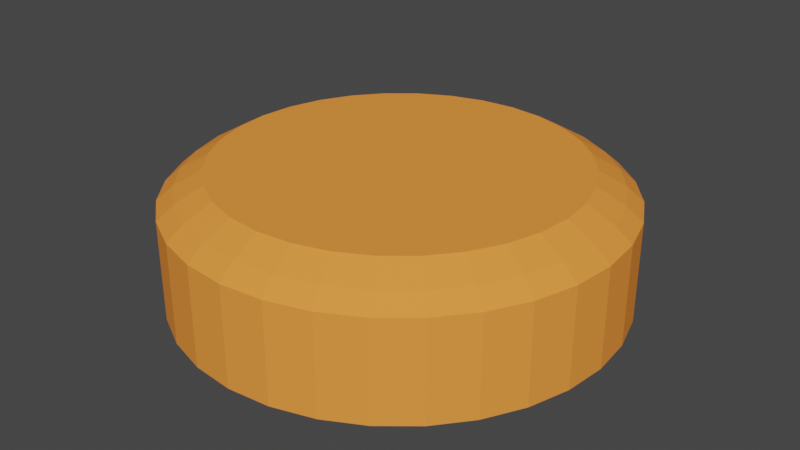 # Source: 2-_Bun.Top.blend  (saved by Blender 2.90.8; exported with 4.5.12 LTS)
import bpy
from mathutils import Matrix  # noqa: F401  (used for matrix-valued properties, if any)

bpy.ops.wm.read_factory_settings(use_empty=True)
scene = bpy.context.scene
scene.name = 'Scene'

# ---- collections
col_collection = bpy.data.collections.new('Collection'); scene.collection.children.link(col_collection)

# ---- materials (node trees are filled in below, after node groups)
mat_material_000 = bpy.data.materials.new('Material.000')
mat_material_000.use_transparent_shadow = False
mat_material_001 = bpy.data.materials.new('Material.001')
mat_material_001.use_transparent_shadow = False

# ---- material node trees
mat_material_000.use_nodes = True; mat_material_000.node_tree.nodes.clear()
_N = mat_material_000.node_tree.nodes; _L = mat_material_000.node_tree.links
n0 = _N.new('ShaderNodeBsdfPrincipled'); n0.name = 'Principled BSDF'; n0.location = (10, 300)
n0.distribution = 'GGX'
n0.subsurface_method = 'BURLEY'
n0.inputs[0].default_value = (1.0, 0.305, 0.05448, 1.0)
n0.inputs[2].default_value = 1.0
n0.inputs[3].default_value = 1.45
n0.inputs[13].default_value = 0.0
n0.inputs[27].default_value = (0.0, 0.0, 0.0, 1.0)
n0.inputs[28].default_value = 1.0
n1 = _N.new('ShaderNodeOutputMaterial'); n1.name = 'Material Output'; n1.location = (300, 300)
_L.new(n0.outputs[0], n1.inputs[0])
n1.is_active_output = True
mat_material_001.use_nodes = True; mat_material_001.node_tree.nodes.clear()
_N = mat_material_001.node_tree.nodes; _L = mat_material_001.node_tree.links
n0 = _N.new('ShaderNodeBsdfPrincipled'); n0.name = 'Principled BSDF'; n0.location = (10, 300)
n0.distribution = 'GGX'
n0.subsurface_method = 'BURLEY'
n0.inputs[0].default_value = (1.0, 0.7454, 0.1095, 1.0)
n0.inputs[2].default_value = 1.0
n0.inputs[3].default_value = 1.45
n0.inputs[13].default_value = 0.0
n0.inputs[27].default_value = (0.0, 0.0, 0.0, 1.0)
n0.inputs[28].default_value = 1.0
n1 = _N.new('ShaderNodeOutputMaterial'); n1.name = 'Material Output'; n1.location = (300, 300)
_L.new(n0.outputs[0], n1.inputs[0])
n1.is_active_output = True

# ---- world
world_world = bpy.data.worlds.new('World'); scene.world = world_world
world_world.use_nodes = True; world_world.node_tree.nodes.clear()
_N = world_world.node_tree.nodes; _L = world_world.node_tree.links
n0 = _N.new('ShaderNodeOutputWorld'); n0.name = 'World Output'; n0.location = (300, 300)
n1 = _N.new('ShaderNodeBackground'); n1.name = 'Background'; n1.location = (10, 300)
n1.inputs[0].default_value = (0.05088, 0.05088, 0.05088, 1.0)
_L.new(n1.outputs[0], n0.inputs[0])
n0.is_active_output = True
world_world.color = (0.05088, 0.05088, 0.05088)
world_world.use_sun_shadow = False
world_world.sun_shadow_jitter_overblur = 0.0

# ---- meshes
me_bun_0_material_001 = bpy.data.meshes.new('Bun-0_Material.001')
me_bun_0_material_001.from_pydata([(-8.439e-08, 0.8744, 0.2814), (0.1706, 0.8576, 0.2814), (0.3346, 0.8078, 0.2814), (0.4858, 0.727, 0.2814), (0.6183, 0.6183, 0.2814), (0.727, 0.4858, 0.2814), (0.8078, 0.3346, 0.2814), (0.8576, 0.1706, 0.2814), (0.8744, 8.724e-08, 0.2814), (0.8576, -0.1706, 0.2814), (0.8078, -0.3346, 0.2814), (0.727, -0.4858, 0.2814), (0.6183, -0.6183, 0.2814), (0.4858, -0.727, 0.2814), (0.3346, -0.8078, 0.2814), (0.1706, -0.8576, 0.2814), (-3.237e-07, -0.8744, 0.2814), (-0.1706, -0.8576, 0.2814), (-0.3346, -0.8078, 0.2814), (-0.4858, -0.727, 0.2814), (-0.6183, -0.6183, 0.2814), (-0.727, -0.4858, 0.2814), (-0.8078, -0.3346, 0.2814), (-0.8576, -0.1706, 0.2814), (-0.8744, 8.819e-07, 0.2814), (-0.8576, 0.1706, 0.2814), (-0.8078, 0.3346, 0.2814), (-0.727, 0.4858, 0.2814), (-0.6183, 0.6183, 0.2814), (-0.4858, 0.727, 0.2814), (-0.3346, 0.8078, 0.2814), (-0.1706, 0.8576, 0.2814), (-3.644e-08, 1.0, -0.1686), (0.1951, 0.9808, -0.1686), (0.3827, 0.9239, -0.1686), (0.5556, 0.8315, -0.1686), (0.7071, 0.7071, -0.1686), (0.8315, 0.5556, -0.1686), (0.9239, 0.3827, -0.1686), (0.9808, 0.1951, -0.1686), (1.0, 1.065e-07, -0.1686), (0.9808, -0.1951, -0.1686), (0.9239, -0.3827, -0.1686), (0.8315, -0.5556, -0.1686), (0.7071, -0.7071, -0.1686), (0.5556, -0.8315, -0.1686), (0.3827, -0.9239, -0.1686), (0.1951, -0.9808, -0.1686), (-3.623e-07, -1.0, -0.1686), (-0.1951, -0.9808, -0.1686), (-0.3827, -0.9239, -0.1686), (-0.5556, -0.8315, -0.1686), (-0.7071, -0.7071, -0.1686), (-0.8315, -0.5556, -0.1686), (-0.9239, -0.3827, -0.1686), (-0.9808, -0.1951, -0.1686), (-1.0, 9.966e-07, -0.1686), (-0.9808, 0.1951, -0.1686), (-0.9239, 0.3827, -0.1686), (-0.8315, 0.5556, -0.1686), (-0.7071, 0.7071, -0.1686), (-0.5556, 0.8315, -0.1686), (-0.3827, 0.9239, -0.1686), (-0.1951, 0.9808, -0.1686), (-2.96e-08, 0.928, -0.2317), (0.181, 0.9102, -0.2317), (0.3551, 0.8574, -0.2317), (0.5156, 0.7716, -0.2317), (0.6562, 0.6562, -0.2317), (0.7716, 0.5156, -0.2317), (0.8574, 0.3551, -0.2317), (0.9102, 0.181, -0.2317), (0.928, 1.237e-07, -0.2317), (0.9102, -0.181, -0.2317), (0.8574, -0.3551, -0.2317), (0.7716, -0.5156, -0.2317), (0.6562, -0.6562, -0.2317), (0.5156, -0.7716, -0.2317), (0.3551, -0.8574, -0.2317), (0.181, -0.9102, -0.2317), (-3.32e-07, -0.928, -0.2317), (-0.181, -0.9102, -0.2317), (-0.3551, -0.8574, -0.2317), (-0.5156, -0.7716, -0.2317), (-0.6562, -0.6562, -0.2317), (-0.7716, -0.5156, -0.2317), (-0.8574, -0.3551, -0.2317), (-0.9102, -0.181, -0.2317), (-0.928, 9.498e-07, -0.2317), (-0.9102, 0.181, -0.2317), (-0.8574, 0.3551, -0.2317), (-0.7716, 0.5156, -0.2317), (-0.6562, 0.6562, -0.2317), (-0.5156, 0.7716, -0.2317), (-0.3551, 0.8574, -0.2317), (-0.181, 0.9102, -0.2317), (-1.71e-08, 0.8061, -0.3003), (0.1573, 0.7906, -0.3003), (0.3085, 0.7448, -0.3003), (0.4479, 0.6703, -0.3003), (0.57, 0.57, -0.3003), (0.6703, 0.4479, -0.3003), (0.7448, 0.3085, -0.3003), (0.7906, 0.1573, -0.3003), (0.8061, 1.55e-07, -0.3003), (0.7906, -0.1573, -0.3003), (0.7448, -0.3085, -0.3003), (0.6703, -0.4479, -0.3003), (0.57, -0.57, -0.3003), (0.4479, -0.6703, -0.3003), (0.3085, -0.7448, -0.3003), (0.1573, -0.7906, -0.3003), (-2.798e-07, -0.8061, -0.3003), (-0.1573, -0.7906, -0.3003), (-0.3085, -0.7448, -0.3003), (-0.4479, -0.6703, -0.3003), (-0.57, -0.57, -0.3003), (-0.6703, -0.4479, -0.3003), (-0.7448, -0.3085, -0.3003), (-0.7906, -0.1573, -0.3003), (-0.8061, 8.725e-07, -0.3003), (-0.7906, 0.1573, -0.3003), (-0.7448, 0.3085, -0.3003), (-0.6703, 0.4479, -0.3003), (-0.57, 0.57, -0.3003), (-0.4479, 0.6703, -0.3003), (-0.3085, 0.7448, -0.3003), (-0.1573, 0.7906, -0.3003), (-3.644e-08, 1.0, -0.01865), (0.1951, 0.9808, -0.01865), (0.3827, 0.9239, -0.01865), (0.5556, 0.8315, -0.01865), (0.7071, 0.7071, -0.01865), (0.8315, 0.5556, -0.01865), (0.9239, 0.3827, -0.01865), (0.9808, 0.1951, -0.01865), (1.0, 1.065e-07, -0.01865), (0.9808, -0.1951, -0.01865), (0.9239, -0.3827, -0.01865), (0.8315, -0.5556, -0.01865), (0.7071, -0.7071, -0.01865), (0.5556, -0.8315, -0.01865), (0.3827, -0.9239, -0.01865), (0.1951, -0.9808, -0.01865), (-3.623e-07, -1.0, -0.01865), (-0.1951, -0.9808, -0.01865), (-0.3827, -0.9239, -0.01865), (-0.5556, -0.8315, -0.01865), (-0.7071, -0.7071, -0.01865), (-0.8315, -0.5556, -0.01865), (-0.9239, -0.3827, -0.01865), (-0.9808, -0.1951, -0.01865), (-1.0, 9.966e-07, -0.01865), (-0.9808, 0.1951, -0.01865), (-0.9239, 0.3827, -0.01865), (-0.8315, 0.5556, -0.01865), (-0.7071, 0.7071, -0.01865), (-0.5556, 0.8315, -0.01865), (-0.3827, 0.9239, -0.01865), (-0.1951, 0.9808, -0.01865), (0.1951, 0.9808, 0.2814), (-3.644e-08, 1.0, 0.2814), (0.3827, 0.9239, 0.2814), (0.5556, 0.8315, 0.2814), (0.7071, 0.7071, 0.2814), (0.8315, 0.5556, 0.2814), (0.9239, 0.3827, 0.2814), (0.9808, 0.1951, 0.2814), (1.0, 1.065e-07, 0.2814), (0.9808, -0.1951, 0.2814), (0.9239, -0.3827, 0.2814), (0.8315, -0.5556, 0.2814), (0.7071, -0.7071, 0.2814), (0.5556, -0.8315, 0.2814), (0.3827, -0.9239, 0.2814), (0.1951, -0.9808, 0.2814), (-3.623e-07, -1.0, 0.2814), (-0.1951, -0.9808, 0.2814), (-0.3827, -0.9239, 0.2814), (-0.5556, -0.8315, 0.2814), (-0.7071, -0.7071, 0.2814), (-0.8315, -0.5556, 0.2814), (-0.9239, -0.3827, 0.2814), (-0.9808, -0.1951, 0.2814), (-1.0, 9.966e-07, 0.2814), (-0.9808, 0.1951, 0.2814), (-0.9239, 0.3827, 0.2814), (-0.8315, 0.5556, 0.2814), (-0.7071, 0.7071, 0.2814), (-0.5556, 0.8315, 0.2814), (-0.3827, 0.9239, 0.2814), (-0.1951, 0.9808, 0.2814), (-8.439e-08, 0.8744, 0.2814), (0.1706, 0.8576, 0.2814), (0.3346, 0.8078, 0.2814), (0.4858, 0.727, 0.2814), (0.6183, 0.6183, 0.2814), (0.727, 0.4858, 0.2814), (0.8078, 0.3346, 0.2814), (0.8576, 0.1706, 0.2814), (0.8744, 8.724e-08, 0.2814), (0.8576, -0.1706, 0.2814), (0.8078, -0.3346, 0.2814), (0.727, -0.4858, 0.2814), (0.6183, -0.6183, 0.2814), (0.4858, -0.727, 0.2814), (0.3346, -0.8078, 0.2814), (0.1706, -0.8576, 0.2814), (-3.237e-07, -0.8744, 0.2814), (-0.1706, -0.8576, 0.2814), (-0.3346, -0.8078, 0.2814), (-0.4858, -0.727, 0.2814), (-0.6183, -0.6183, 0.2814), (-0.727, -0.4858, 0.2814), (-0.8078, -0.3346, 0.2814), (-0.8576, -0.1706, 0.2814), (-0.8744, 8.819e-07, 0.2814), (-0.8576, 0.1706, 0.2814), (-0.8078, 0.3346, 0.2814), (-0.727, 0.4858, 0.2814), (-0.6183, 0.6183, 0.2814), (-0.4858, 0.727, 0.2814), (-0.3346, 0.8078, 0.2814), (-0.1706, 0.8576, 0.2814)], [], [(128, 161, 160, 129), (129, 160, 162, 130), (130, 162, 163, 131), (131, 163, 164, 132), (132, 164, 165, 133), (133, 165, 166, 134), (134, 166, 167, 135), (135, 167, 168, 136), (136, 168, 169, 137), (137, 169, 170, 138), (138, 170, 171, 139), (139, 171, 172, 140), (140, 172, 173, 141), (141, 173, 174, 142), (142, 174, 175, 143), (143, 175, 176, 144), (144, 176, 177, 145), (145, 177, 178, 146), (146, 178, 179, 147), (147, 179, 180, 148), (148, 180, 181, 149), (149, 181, 182, 150), (150, 182, 183, 151), (151, 183, 184, 152), (152, 184, 185, 153), (153, 185, 186, 154), (154, 186, 187, 155), (155, 187, 188, 156), (156, 188, 189, 157), (157, 189, 190, 158), (158, 190, 191, 159), (159, 191, 161, 128), (37, 38, 70, 69), (50, 51, 83, 82), (63, 32, 64, 95), (36, 37, 69, 68), (49, 50, 82, 81), (62, 63, 95, 94), (35, 36, 68, 67), (48, 49, 81, 80), (61, 62, 94, 93), (34, 35, 67, 66), (47, 48, 80, 79), (60, 61, 93, 92), (33, 34, 66, 65), (46, 47, 79, 78), (59, 60, 92, 91), (32, 33, 65, 64), (45, 46, 78, 77), (58, 59, 91, 90), (44, 45, 77, 76), (57, 58, 90, 89), (43, 44, 76, 75), (56, 57, 89, 88), (42, 43, 75, 74), (55, 56, 88, 87), (41, 42, 74, 73), (54, 55, 87, 86), (40, 41, 73, 72), (53, 54, 86, 85), (39, 40, 72, 71), (52, 53, 85, 84), (38, 39, 71, 70), (51, 52, 84, 83), (88, 89, 121, 120), (74, 75, 107, 106), (87, 88, 120, 119), (73, 74, 106, 105), (86, 87, 119, 118), (72, 73, 105, 104), (85, 86, 118, 117), (71, 72, 104, 103), (84, 85, 117, 116), (70, 71, 103, 102), (83, 84, 116, 115), (69, 70, 102, 101), (82, 83, 115, 114), (95, 64, 96, 127), (68, 69, 101, 100), (81, 82, 114, 113), (94, 95, 127, 126), (67, 68, 100, 99), (80, 81, 113, 112), (93, 94, 126, 125), (66, 67, 99, 98), (79, 80, 112, 111), (92, 93, 125, 124), (65, 66, 98, 97), (78, 79, 111, 110), (91, 92, 124, 123), (64, 65, 97, 96), (77, 78, 110, 109), (90, 91, 123, 122), (76, 77, 109, 108), (89, 90, 122, 121), (75, 76, 108, 107), (127, 96, 97, 98, 99, 100, 101, 102, 103, 104, 105, 106, 107, 108, 109, 110, 111, 112, 113, 114, 115, 116, 117, 118, 119, 120, 121, 122, 123, 124, 125, 126), (63, 159, 128, 32), (62, 158, 159, 63), (61, 157, 158, 62), (60, 156, 157, 61), (59, 155, 156, 60), (58, 154, 155, 59), (57, 153, 154, 58), (56, 152, 153, 57), (55, 151, 152, 56), (54, 150, 151, 55), (53, 149, 150, 54), (52, 148, 149, 53), (51, 147, 148, 52), (50, 146, 147, 51), (49, 145, 146, 50), (48, 144, 145, 49), (47, 143, 144, 48), (46, 142, 143, 47), (45, 141, 142, 46), (44, 140, 141, 45), (43, 139, 140, 44), (42, 138, 139, 43), (41, 137, 138, 42), (40, 136, 137, 41), (39, 135, 136, 40), (38, 134, 135, 39), (37, 133, 134, 38), (36, 132, 133, 37), (35, 131, 132, 36), (34, 130, 131, 35), (33, 129, 130, 34), (32, 128, 129, 33), (0, 1, 160, 161), (1, 2, 162, 160), (2, 3, 163, 162), (3, 4, 164, 163), (4, 5, 165, 164), (5, 6, 166, 165), (6, 7, 167, 166), (7, 8, 168, 167), (8, 9, 169, 168), (9, 10, 170, 169), (10, 11, 171, 170), (11, 12, 172, 171), (12, 13, 173, 172), (13, 14, 174, 173), (14, 15, 175, 174), (15, 16, 176, 175), (16, 17, 177, 176), (17, 18, 178, 177), (18, 19, 179, 178), (19, 20, 180, 179), (20, 21, 181, 180), (21, 22, 182, 181), (22, 23, 183, 182), (23, 24, 184, 183), (24, 25, 185, 184), (25, 26, 186, 185), (26, 27, 187, 186), (27, 28, 188, 187), (28, 29, 189, 188), (29, 30, 190, 189), (30, 31, 191, 190), (31, 0, 161, 191), (193, 192, 223, 222, 221, 220, 219, 218, 217, 216, 215, 214, 213, 212, 211, 210, 209, 208, 207, 206, 205, 204, 203, 202, 201, 200, 199, 198, 197, 196, 195, 194)])
me_bun_0_material_001.polygons.foreach_set('material_index', [0, 0, 0, 0, 0, 0, 0, 0, 0, 0, 0, 0, 0, 0, 0, 0, 0, 0, 0, 0, 0, 0, 0, 0, 0, 0, 0, 0, 0, 0, 0, 0, 0, 0, 0, 0, 0, 0, 0, 0, 0, 0, 0, 0, 0, 0, 0, 0, 0, 0, 0, 0, 0, 0, 0, 0, 0, 0, 0, 0, 0, 0, 0, 0, 0, 0, 0, 0, 0, 0, 0, 0, 0, 0, 0, 0, 0, 0, 0, 0, 0, 0, 0, 0, 0, 0, 0, 0, 0, 0, 0, 0, 0, 0, 0, 0, 0, 0, 0, 0, 0, 0, 0, 0, 0, 0, 0, 0, 0, 0, 0, 0, 0, 0, 0, 0, 0, 0, 0, 0, 0, 0, 0, 0, 0, 0, 0, 0, 0, 0, 0, 0, 0, 0, 0, 0, 0, 0, 0, 0, 0, 0, 0, 0, 0, 0, 0, 0, 0, 0, 0, 0, 0, 0, 0, 0, 0, 0, 0, 0, 0, 1])
_uv = me_bun_0_material_001.uv_layers.new(name='UVMap')
_uv.uv.foreach_set('vector', [1.0, 0.8498, 1.0, 1.0, 0.9688, 1.0, 0.9688, 0.8498, 0.9688, 0.8498, 0.9688, 1.0, 0.9375, 1.0, 0.9375, 0.8498, 0.9375, 0.8498, 0.9375, 1.0, 0.9062, 1.0, 0.9062, 0.8498, 0.9062, 0.8498, 0.9062, 1.0, 0.875, 1.0, 0.875, 0.8498, 0.875, 0.8498, 0.875, 1.0, 0.8438, 1.0, 0.8438, 0.8498, 0.8438, 0.8498, 0.8438, 1.0, 0.8125, 1.0, 0.8125, 0.8498, 0.8125, 0.8498, 0.8125, 1.0, 0.7812, 1.0, 0.7812, 0.8498, 0.7812, 0.8498, 0.7812, 1.0, 0.75, 1.0, 0.75, 0.8498, 0.75, 0.8498, 0.75, 1.0, 0.7188, 1.0, 0.7188, 0.8498, 0.7188, 0.8498, 0.7188, 1.0, 0.6875, 1.0, 0.6875, 0.8498, 0.6875, 0.8498, 0.6875, 1.0, 0.6562, 1.0, 0.6562, 0.8498, 0.6562, 0.8498, 0.6562, 1.0, 0.625, 1.0, 0.625, 0.8498, 0.625, 0.8498, 0.625, 1.0, 0.5938, 1.0, 0.5938, 0.8498, 0.5938, 0.8498, 0.5938, 1.0, 0.5625, 1.0, 0.5625, 0.8498, 0.5625, 0.8498, 0.5625, 1.0, 0.5312, 1.0, 0.5312, 0.8498, 0.5312, 0.8498, 0.5312, 1.0, 0.5, 1.0, 0.5, 0.8498, 0.5, 0.8498, 0.5, 1.0, 0.4688, 1.0, 0.4688, 0.8498, 0.4688, 0.8498, 0.4688, 1.0, 0.4375, 1.0, 0.4375, 0.8498, 0.4375, 0.8498, 0.4375, 1.0, 0.4062, 1.0, 0.4062, 0.8498, 0.4062, 0.8498, 0.4062, 1.0, 0.375, 1.0, 0.375, 0.8498, 0.375, 0.8498, 0.375, 1.0, 0.3438, 1.0, 0.3438, 0.8498, 0.3438, 0.8498, 0.3438, 1.0, 0.3125, 1.0, 0.3125, 0.8498, 0.3125, 0.8498, 0.3125, 1.0, 0.2812, 1.0, 0.2812, 0.8498, 0.2812, 0.8498, 0.2812, 1.0, 0.25, 1.0, 0.25, 0.8498, 0.25, 0.8498, 0.25, 1.0, 0.2188, 1.0, 0.2188, 0.8498, 0.2188, 0.8498, 0.2188, 1.0, 0.1875, 1.0, 0.1875, 0.8498, 0.1875, 0.8498, 0.1875, 1.0, 0.1562, 1.0, 0.1562, 0.8498, 0.1562, 0.8498, 0.1562, 1.0, 0.125, 1.0, 0.125, 0.8498, 0.125, 0.8498, 0.125, 1.0, 0.09375, 1.0, 0.09375, 0.8498, 0.09375, 0.8498, 0.09375, 1.0, 0.0625, 1.0, 0.0625, 0.8498, 0.0625, 0.8498, 0.0625, 1.0, 0.03125, 1.0, 0.03125, 0.8498, 0.03125, 0.8498, 0.03125, 1.0, 0.0, 1.0, 0.0, 0.8498, 0.8438, 0.6995, 0.8125, 0.6995, 0.8125, 0.6995, 0.8438, 0.6995, 0.4375, 0.6995, 0.4062, 0.6995, 0.4062, 0.6995, 0.4375, 0.6995, 0.03125, 0.6995, 0.0, 0.6995, 0.0, 0.6995, 0.03125, 0.6995, 0.875, 0.6995, 0.8438, 0.6995, 0.8438, 0.6995, 0.875, 0.6995, 0.4687, 0.6995, 0.4375, 0.6995, 0.4375, 0.6995, 0.4687, 0.6995, 0.0625, 0.6995, 0.03125, 0.6995, 0.03125, 0.6995, 0.0625, 0.6995, 0.9062, 0.6995, 0.875, 0.6995, 0.875, 0.6995, 0.9062, 0.6995, 0.5, 0.6995, 0.4687, 0.6995, 0.4687, 0.6995, 0.5, 0.6995, 0.09375, 0.6995, 0.0625, 0.6995, 0.0625, 0.6995, 0.09375, 0.6995, 0.9375, 0.6995, 0.9062, 0.6995, 0.9062, 0.6995, 0.9375, 0.6995, 0.5312, 0.6995, 0.5, 0.6995, 0.5, 0.6995, 0.5312, 0.6995, 0.125, 0.6995, 0.09375, 0.6995, 0.09375, 0.6995, 0.125, 0.6995, 0.9688, 0.6995, 0.9375, 0.6995, 0.9375, 0.6995, 0.9688, 0.6995, 0.5625, 0.6995, 0.5312, 0.6995, 0.5312, 0.6995, 0.5625, 0.6995, 0.1562, 0.6995, 0.125, 0.6995, 0.125, 0.6995, 0.1562, 0.6995, 1.0, 0.6995, 0.9688, 0.6995, 0.9688, 0.6995, 1.0, 0.6995, 0.5938, 0.6995, 0.5625, 0.6995, 0.5625, 0.6995, 0.5938, 0.6995, 0.1875, 0.6995, 0.1562, 0.6995, 0.1562, 0.6995, 0.1875, 0.6995, 0.625, 0.6995, 0.5938, 0.6995, 0.5938, 0.6995, 0.625, 0.6995, 0.2188, 0.6995, 0.1875, 0.6995, 0.1875, 0.6995, 0.2188, 0.6995, 0.6562, 0.6995, 0.625, 0.6995, 0.625, 0.6995, 0.6562, 0.6995, 0.25, 0.6995, 0.2188, 0.6995, 0.2188, 0.6995, 0.25, 0.6995, 0.6875, 0.6995, 0.6562, 0.6995, 0.6562, 0.6995, 0.6875, 0.6995, 0.2812, 0.6995, 0.25, 0.6995, 0.25, 0.6995, 0.2812, 0.6995, 0.7188, 0.6995, 0.6875, 0.6995, 0.6875, 0.6995, 0.7188, 0.6995, 0.3125, 0.6995, 0.2812, 0.6995, 0.2812, 0.6995, 0.3125, 0.6995, 0.75, 0.6995, 0.7188, 0.6995, 0.7188, 0.6995, 0.75, 0.6995, 0.3438, 0.6995, 0.3125, 0.6995, 0.3125, 0.6995, 0.3438, 0.6995, 0.7812, 0.6995, 0.75, 0.6995, 0.75, 0.6995, 0.7812, 0.6995, 0.375, 0.6995, 0.3438, 0.6995, 0.3438, 0.6995, 0.375, 0.6995, 0.8125, 0.6995, 0.7812, 0.6995, 0.7812, 0.6995, 0.8125, 0.6995, 0.4062, 0.6995, 0.375, 0.6995, 0.375, 0.6995, 0.4062, 0.6995, 0.25, 0.6995, 0.2188, 0.6995, 0.2188, 0.6995, 0.25, 0.6995, 0.6875, 0.6995, 0.6562, 0.6995, 0.6562, 0.6995, 0.6875, 0.6995, 0.2812, 0.6995, 0.25, 0.6995, 0.25, 0.6995, 0.2812, 0.6995, 0.7188, 0.6995, 0.6875, 0.6995, 0.6875, 0.6995, 0.7188, 0.6995, 0.3125, 0.6995, 0.2812, 0.6995, 0.2812, 0.6995, 0.3125, 0.6995, 0.75, 0.6995, 0.7188, 0.6995, 0.7188, 0.6995, 0.75, 0.6995, 0.3438, 0.6995, 0.3125, 0.6995, 0.3125, 0.6995, 0.3438, 0.6995, 0.7812, 0.6995, 0.75, 0.6995, 0.75, 0.6995, 0.7812, 0.6995, 0.375, 0.6995, 0.3438, 0.6995, 0.3438, 0.6995, 0.375, 0.6995, 0.8125, 0.6995, 0.7812, 0.6995, 0.7812, 0.6995, 0.8125, 0.6995, 0.4062, 0.6995, 0.375, 0.6995, 0.375, 0.6995, 0.4062, 0.6995, 0.8438, 0.6995, 0.8125, 0.6995, 0.8125, 0.6995, 0.8438, 0.6995, 0.4375, 0.6995, 0.4062, 0.6995, 0.4062, 0.6995, 0.4375, 0.6995, 0.03125, 0.6995, 0.0, 0.6995, 0.0, 0.6995, 0.03125, 0.6995, 0.875, 0.6995, 0.8438, 0.6995, 0.8438, 0.6995, 0.875, 0.6995, 0.4687, 0.6995, 0.4375, 0.6995, 0.4375, 0.6995, 0.4687, 0.6995, 0.0625, 0.6995, 0.03125, 0.6995, 0.03125, 0.6995, 0.0625, 0.6995, 0.9062, 0.6995, 0.875, 0.6995, 0.875, 0.6995, 0.9062, 0.6995, 0.5, 0.6995, 0.4687, 0.6995, 0.4687, 0.6995, 0.5, 0.6995, 0.09375, 0.6995, 0.0625, 0.6995, 0.0625, 0.6995, 0.09375, 0.6995, 0.9375, 0.6995, 0.9062, 0.6995, 0.9062, 0.6995, 0.9375, 0.6995, 0.5312, 0.6995, 0.5, 0.6995, 0.5, 0.6995, 0.5312, 0.6995, 0.125, 0.6995, 0.09375, 0.6995, 0.09375, 0.6995, 0.125, 0.6995, 0.9688, 0.6995, 0.9375, 0.6995, 0.9375, 0.6995, 0.9688, 0.6995, 0.5625, 0.6995, 0.5312, 0.6995, 0.5312, 0.6995, 0.5625, 0.6995, 0.1562, 0.6995, 0.125, 0.6995, 0.125, 0.6995, 0.1562, 0.6995, 1.0, 0.6995, 0.9688, 0.6995, 0.9688, 0.6995, 1.0, 0.6995, 0.5938, 0.6995, 0.5625, 0.6995, 0.5625, 0.6995, 0.5938, 0.6995, 0.1875, 0.6995, 0.1562, 0.6995, 0.1562, 0.6995, 0.1875, 0.6995, 0.625, 0.6995, 0.5938, 0.6995, 0.5938, 0.6995, 0.625, 0.6995, 0.2188, 0.6995, 0.1875, 0.6995, 0.1875, 0.6995, 0.2188, 0.6995, 0.6562, 0.6995, 0.625, 0.6995, 0.625, 0.6995, 0.6562, 0.6995, 0.03125, 0.6995, 1.0, 0.6995, 0.9688, 0.6995, 0.9375, 0.6995, 0.9062, 0.6995, 0.875, 0.6995, 0.8438, 0.6995, 0.8125, 0.6995, 0.7812, 0.6995, 0.75, 0.6995, 0.7188, 0.6995, 0.6875, 0.6995, 0.6562, 0.6995, 0.625, 0.6995, 0.5938, 0.6995, 0.5625, 0.6995, 0.5312, 0.6995, 0.5, 0.6995, 0.4687, 0.6995, 0.4375, 0.6995, 0.4062, 0.6995, 0.375, 0.6995, 0.3438, 0.6995, 0.3125, 0.6995, 0.2812, 0.6995, 0.25, 0.6995, 0.2188, 0.6995, 0.1875, 0.6995, 0.1562, 0.6995, 0.125, 0.6995, 0.09375, 0.6995, 0.0625, 0.6995, 0.03125, 0.6995, 0.03125, 0.8498, 0.0, 0.8498, 0.0, 0.6995, 0.0625, 0.6995, 0.0625, 0.8498, 0.03125, 0.8498, 0.03125, 0.6995, 0.09375, 0.6995, 0.09375, 0.8498, 0.0625, 0.8498, 0.0625, 0.6995, 0.125, 0.6995, 0.125, 0.8498, 0.09375, 0.8498, 0.09375, 0.6995, 0.1562, 0.6995, 0.1562, 0.8498, 0.125, 0.8498, 0.125, 0.6995, 0.1875, 0.6995, 0.1875, 0.8498, 0.1562, 0.8498, 0.1562, 0.6995, 0.2188, 0.6995, 0.2188, 0.8498, 0.1875, 0.8498, 0.1875, 0.6995, 0.25, 0.6995, 0.25, 0.8498, 0.2188, 0.8498, 0.2188, 0.6995, 0.2812, 0.6995, 0.2812, 0.8498, 0.25, 0.8498, 0.25, 0.6995, 0.3125, 0.6995, 0.3125, 0.8498, 0.2812, 0.8498, 0.2812, 0.6995, 0.3438, 0.6995, 0.3438, 0.8498, 0.3125, 0.8498, 0.3125, 0.6995, 0.375, 0.6995, 0.375, 0.8498, 0.3438, 0.8498, 0.3438, 0.6995, 0.4062, 0.6995, 0.4062, 0.8498, 0.375, 0.8498, 0.375, 0.6995, 0.4375, 0.6995, 0.4375, 0.8498, 0.4062, 0.8498, 0.4062, 0.6995, 0.4687, 0.6995, 0.4688, 0.8498, 0.4375, 0.8498, 0.4375, 0.6995, 0.5, 0.6995, 0.5, 0.8498, 0.4688, 0.8498, 0.4687, 0.6995, 0.5312, 0.6995, 0.5312, 0.8498, 0.5, 0.8498, 0.5, 0.6995, 0.5625, 0.6995, 0.5625, 0.8498, 0.5312, 0.8498, 0.5312, 0.6995, 0.5938, 0.6995, 0.5938, 0.8498, 0.5625, 0.8498, 0.5625, 0.6995, 0.625, 0.6995, 0.625, 0.8498, 0.5938, 0.8498, 0.5938, 0.6995, 0.6562, 0.6995, 0.6562, 0.8498, 0.625, 0.8498, 0.625, 0.6995, 0.6875, 0.6995, 0.6875, 0.8498, 0.6562, 0.8498, 0.6562, 0.6995, 0.7188, 0.6995, 0.7188, 0.8498, 0.6875, 0.8498, 0.6875, 0.6995, 0.75, 0.6995, 0.75, 0.8498, 0.7188, 0.8498, 0.7188, 0.6995, 0.7812, 0.6995, 0.7812, 0.8498, 0.75, 0.8498, 0.75, 0.6995, 0.8125, 0.6995, 0.8125, 0.8498, 0.7812, 0.8498, 0.7812, 0.6995, 0.8438, 0.6995, 0.8438, 0.8498, 0.8125, 0.8498, 0.8125, 0.6995, 0.875, 0.6995, 0.875, 0.8498, 0.8438, 0.8498, 0.8438, 0.6995, 0.9062, 0.6995, 0.9062, 0.8498, 0.875, 0.8498, 0.875, 0.6995, 0.9375, 0.6995, 0.9375, 0.8498, 0.9062, 0.8498, 0.9062, 0.6995, 0.9688, 0.6995, 0.9688, 0.8498, 0.9375, 0.8498, 0.9375, 0.6995, 1.0, 0.6995, 1.0, 0.8498, 0.9688, 0.8498, 0.9688, 0.6995, 0.25, 0.4599, 0.2909, 0.4558, 0.2968, 0.4854, 0.25, 0.49, 0.2909, 0.4558, 0.3303, 0.4439, 0.3418, 0.4717, 0.2968, 0.4854, 0.3303, 0.4439, 0.3666, 0.4245, 0.3833, 0.4496, 0.3418, 0.4717, 0.3666, 0.4245, 0.3984, 0.3984, 0.4197, 0.4197, 0.3833, 0.4496, 0.3984, 0.3984, 0.4245, 0.3666, 0.4496, 0.3833, 0.4197, 0.4197, 0.4245, 0.3666, 0.4439, 0.3303, 0.4717, 0.3418, 0.4496, 0.3833, 0.4439, 0.3303, 0.4558, 0.2909, 0.4854, 0.2968, 0.4717, 0.3418, 0.4558, 0.2909, 0.4599, 0.25, 0.49, 0.25, 0.4854, 0.2968, 0.4599, 0.25, 0.4558, 0.2091, 0.4854, 0.2032, 0.49, 0.25, 0.4558, 0.2091, 0.4439, 0.1697, 0.4717, 0.1582, 0.4854, 0.2032, 0.4439, 0.1697, 0.4245, 0.1334, 0.4496, 0.1167, 0.4717, 0.1582, 0.4245, 0.1334, 0.3984, 0.1016, 0.4197, 0.08029, 0.4496, 0.1167, 0.3984, 0.1016, 0.3666, 0.07551, 0.3833, 0.05045, 0.4197, 0.08029, 0.3666, 0.07551, 0.3303, 0.05612, 0.3418, 0.02827, 0.3833, 0.05045, 0.3303, 0.05612, 0.2909, 0.04418, 0.2968, 0.01461, 0.3418, 0.02827, 0.2909, 0.04418, 0.25, 0.04015, 0.25, 0.01, 0.2968, 0.01461, 0.25, 0.04015, 0.2091, 0.04418, 0.2032, 0.01461, 0.25, 0.01, 0.2091, 0.04418, 0.1697, 0.05612, 0.1582, 0.02827, 0.2032, 0.01461, 0.1697, 0.05612, 0.1334, 0.07551, 0.1167, 0.05045, 0.1582, 0.02827, 0.1334, 0.07551, 0.1016, 0.1016, 0.08029, 0.08029, 0.1167, 0.05045, 0.1016, 0.1016, 0.07551, 0.1334, 0.05045, 0.1167, 0.08029, 0.08029, 0.07551, 0.1334, 0.05612, 0.1697, 0.02827, 0.1582, 0.05045, 0.1167, 0.05612, 0.1697, 0.04418, 0.2091, 0.01461, 0.2032, 0.02827, 0.1582, 0.04418, 0.2091, 0.04015, 0.25, 0.01, 0.25, 0.01461, 0.2032, 0.04015, 0.25, 0.04418, 0.2909, 0.01461, 0.2968, 0.01, 0.25, 0.04418, 0.2909, 0.05612, 0.3303, 0.02827, 0.3418, 0.01461, 0.2968, 0.05612, 0.3303, 0.07551, 0.3666, 0.05045, 0.3833, 0.02827, 0.3418, 0.07551, 0.3666, 0.1016, 0.3984, 0.08029, 0.4197, 0.05045, 0.3833, 0.1016, 0.3984, 0.1334, 0.4245, 0.1167, 0.4496, 0.08029, 0.4197, 0.1334, 0.4245, 0.1697, 0.4439, 0.1582, 0.4717, 0.1167, 0.4496, 0.1697, 0.4439, 0.2091, 0.4558, 0.2032, 0.4854, 0.1582, 0.4717, 0.2091, 0.4558, 0.25, 0.4599, 0.25, 0.49, 0.2032, 0.4854, 0.2909, 0.4558, 0.25, 0.4599, 0.2091, 0.4558, 0.1697, 0.4439, 0.1334, 0.4245, 0.1016, 0.3984, 0.07551, 0.3666, 0.05612, 0.3303, 0.04418, 0.2909, 0.04015, 0.25, 0.04418, 0.2091, 0.05612, 0.1697, 0.07551, 0.1334, 0.1016, 0.1016, 0.1334, 0.07551, 0.1697, 0.05612, 0.2091, 0.04418, 0.25, 0.04015, 0.2909, 0.04418, 0.3303, 0.05612, 0.3666, 0.07551, 0.3984, 0.1016, 0.4245, 0.1334, 0.4439, 0.1697, 0.4558, 0.2091, 0.4599, 0.25, 0.4558, 0.2909, 0.4439, 0.3303, 0.4245, 0.3666, 0.3984, 0.3984, 0.3666, 0.4245, 0.3303, 0.4439])
me_bun_0_material_001.materials.append(mat_material_000)
me_bun_0_material_001.materials.append(mat_material_001)
me_bun_0_material_001.use_remesh_fix_poles = True
me_bun_0_material_001.use_remesh_preserve_attributes = False
me_bun_0_material_001.use_mirror_vertex_groups = False
me_bun_0_material_001.update()

# ---- objects
ob_2__bun_top = bpy.data.objects.new('2- Bun.Top', me_bun_0_material_001)

# ---- transforms, parenting, visibility, modifiers, constraints
ob_2__bun_top.location = (-1.882e-08, -1.319e-08, 9.872e-08)
ob_2__bun_top.rotation_euler = (0.0, -3.142, 0.0)
ob_2__bun_top.lineart.crease_threshold = 0.0

# ---- collection membership
col_collection.objects.link(ob_2__bun_top)

# ---- scene / render settings (as saved in the file)
scene.frame_start = 1; scene.frame_end = 250; scene.frame_set(1)
scene.render.engine = 'BLENDER_EEVEE_NEXT'
scene.cycles.use_denoising = False
scene.cycles.samples = 128
scene.cycles.sampling_pattern = 'TABULATED_SOBOL'
scene.cycles.use_adaptive_sampling = False
scene.cycles.use_light_tree = False
scene.view_settings.view_transform = 'Filmic'
bpy.context.view_layer.update()

# ---- added for rendering (the .blend has no active camera and no usable light): camera, sun
cam_auto = bpy.data.cameras.new('AutoCamera')
cam_auto.lens = 50.0
cam_auto.sensor_width = 36.0
cam_auto.clip_end = 1000.0
ob_auto_camera = bpy.data.objects.new('AutoCamera', cam_auto)
scene.collection.objects.link(ob_auto_camera)
ob_auto_camera.location = (2.6717, -3.20604, 2.14686)
ob_auto_camera.rotation_euler = (1.09748, -7.21219e-08, 0.694738)
scene.camera = ob_auto_camera
light_auto_sun = bpy.data.lights.new('AutoSun', 'SUN')
light_auto_sun.energy = 3.0
light_auto_sun.angle = 0.0523599
ob_auto_sun = bpy.data.objects.new('AutoSun', light_auto_sun)
scene.collection.objects.link(ob_auto_sun)
ob_auto_sun.rotation_euler = (0.872665, 0.174533, 0.523599)
bpy.context.view_layer.update()
